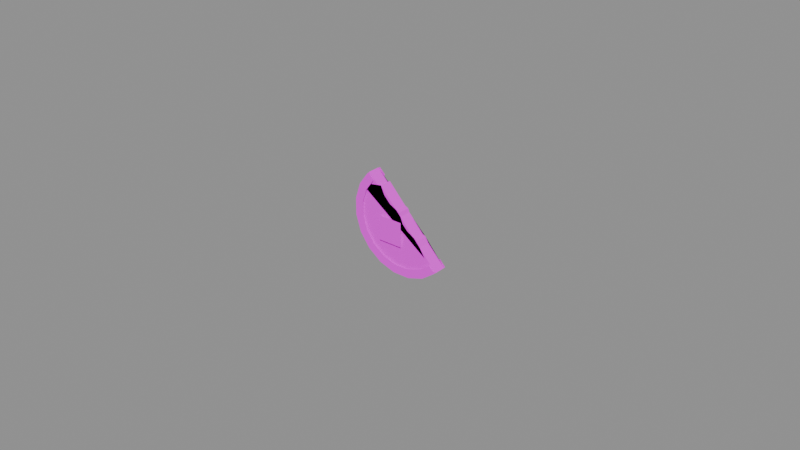 # Source: item.return_token.blend  (saved by Blender 5.2.45; exported with 4.5.12 LTS)
import bpy
from mathutils import Matrix  # noqa: F401  (used for matrix-valued properties, if any)

bpy.ops.wm.read_factory_settings(use_empty=True)
scene = bpy.context.scene
scene.name = 'Scene'

# ---- images (referenced by path relative to the original .blend; pixels are not part of the script)
import os
ASSET_DIR = os.environ.get("B2B_ASSET_DIR", "")  # directory of the original .blend (textures are referenced by path, not embedded)
HERE = os.path.dirname(os.path.abspath(__file__))  # packed textures are extracted next to this script under _unpacked/

def load_image(name, relpath, width, height, colorspace="sRGB"):
    """Load a texture the original file referenced (path relative to the .blend, or extracted next to this script)."""
    p = next((c for c in (os.path.join(HERE, relpath), os.path.join(ASSET_DIR, relpath)) if relpath and os.path.exists(c)), "")
    if p:
        img = bpy.data.images.load(p, check_existing=True)
        img.name = name
    else:  # same state as the original file: an image datablock whose file is absent (Cycles renders it pink)
        img = bpy.data.images.new(name, width, height)
        img.source = "FILE"
        img.filepath = "//" + (relpath or name)
    img.colorspace_settings.name = colorspace
    return img
img_palette_png = load_image('palette.png', 'palette.png', 1024, 1024, 'sRGB')

# ---- materials (node trees are filled in below, after node groups)
mat_palette = bpy.data.materials.new('palette')

# ---- material node trees
mat_palette.use_nodes = True; mat_palette.node_tree.nodes.clear()
_N = mat_palette.node_tree.nodes; _L = mat_palette.node_tree.links
n0 = _N.new('ShaderNodeBsdfPrincipled'); n0.name = 'Principled BSDF'; n0.location = (-200, 100)
n0.inputs[2].default_value = 0.9
n0.inputs[10].default_value = 0.005
n1 = _N.new('ShaderNodeOutputMaterial'); n1.name = 'Material Output'; n1.location = (200, 100)
n2 = _N.new('ShaderNodeTexImage'); n2.name = 'Image Texture'; n2.location = (0, 0)
n2.image = img_palette_png
n2.interpolation = 'Closest'
_L.new(n0.outputs[0], n1.inputs[0])
_L.new(n2.outputs[0], n0.inputs[0])
n1.is_active_output = True

# ---- meshes
me_item_return_token = bpy.data.meshes.new('item.return_token')
me_item_return_token.from_pydata([(-0.009948, -0.002, 0.01487), (-0.01318, -0.002, 0.01043), (-0.01487, -0.002, 0.005208), (-0.01487, -0.002, -0.0002833), (-0.01318, -0.002, -0.005505), (-0.009948, -0.002, -0.009948), (-0.005505, -0.002, -0.01318), (-0.0002833, -0.002, -0.01487), (0.005208, -0.002, -0.01487), (0.01043, -0.002, -0.01318), (0.01487, -0.002, -0.009948), (-0.005604, -0.002, 0.01177), (-0.003619, -0.002, 0.00755), (0.001345, -0.002, 0.005068), (0.003083, -0.002, 0.0006006), (0.007922, -0.002, -0.002005), (0.01078, -0.002, -0.006597), (-0.009948, 0.002, 0.01487), (-0.01318, 0.002, 0.01043), (-0.01487, 0.002, 0.005208), (-0.01487, 0.002, -0.0002833), (-0.01318, 0.002, -0.005505), (-0.009948, 0.002, -0.009948), (-0.005505, 0.002, -0.01318), (-0.0002833, 0.002, -0.01487), (0.005208, 0.002, -0.01487), (0.01043, 0.002, -0.01318), (0.01487, 0.002, -0.009948), (-0.005604, 0.002, 0.01177), (-0.003619, 0.002, 0.00755), (0.001345, 0.002, 0.005068), (0.003083, 0.002, 0.0006006), (0.007922, 0.002, -0.002005), (0.01078, 0.002, -0.006597), (-0.009948, -0.0026, 0.01487), (-0.01318, -0.0026, 0.01043), (-0.01067, -0.0026, 0.009155), (-0.007962, -0.0026, 0.01289), (-0.01318, -0.0026, 0.01043), (-0.01487, -0.0026, 0.005208), (-0.0121, -0.0026, 0.004768), (-0.01067, -0.0026, 0.009155), (-0.01487, -0.0026, 0.005208), (-0.01487, -0.0026, -0.0002833), (-0.0121, -0.0026, 0.0001559), (-0.0121, -0.0026, 0.004768), (-0.01487, -0.0026, -0.0002833), (-0.01318, -0.0026, -0.005505), (-0.01067, -0.0026, -0.004231), (-0.0121, -0.0026, 0.0001559), (-0.01318, -0.0026, -0.005505), (-0.009948, -0.0026, -0.009948), (-0.007962, -0.0026, -0.007962), (-0.01067, -0.0026, -0.004231), (-0.009948, -0.0026, -0.009948), (-0.005505, -0.0026, -0.01318), (-0.004231, -0.0026, -0.01067), (-0.007962, -0.0026, -0.007962), (-0.005505, -0.0026, -0.01318), (-0.0002833, -0.0026, -0.01487), (0.0001559, -0.0026, -0.0121), (-0.004231, -0.0026, -0.01067), (-0.0002833, -0.0026, -0.01487), (0.005208, -0.0026, -0.01487), (0.004768, -0.0026, -0.0121), (0.0001559, -0.0026, -0.0121), (0.005208, -0.0026, -0.01487), (0.01043, -0.0026, -0.01318), (0.009155, -0.0026, -0.01067), (0.004768, -0.0026, -0.0121), (0.01043, -0.0026, -0.01318), (0.01487, -0.0026, -0.009948), (0.01289, -0.0026, -0.007962), (0.009155, -0.0026, -0.01067), (-0.009948, 0.0026, 0.01487), (-0.01318, 0.0026, 0.01043), (-0.01067, 0.0026, 0.009155), (-0.007962, 0.0026, 0.01289), (-0.01318, 0.0026, 0.01043), (-0.01487, 0.0026, 0.005208), (-0.0121, 0.0026, 0.004768), (-0.01067, 0.0026, 0.009155), (-0.01487, 0.0026, 0.005208), (-0.01487, 0.0026, -0.0002833), (-0.0121, 0.0026, 0.0001559), (-0.0121, 0.0026, 0.004768), (-0.01487, 0.0026, -0.0002833), (-0.01318, 0.0026, -0.005505), (-0.01067, 0.0026, -0.004231), (-0.0121, 0.0026, 0.0001559), (-0.01318, 0.0026, -0.005505), (-0.009948, 0.0026, -0.009948), (-0.007962, 0.0026, -0.007962), (-0.01067, 0.0026, -0.004231), (-0.009948, 0.0026, -0.009948), (-0.005505, 0.0026, -0.01318), (-0.004231, 0.0026, -0.01067), (-0.007962, 0.0026, -0.007962), (-0.005505, 0.0026, -0.01318), (-0.0002833, 0.0026, -0.01487), (0.0001559, 0.0026, -0.0121), (-0.004231, 0.0026, -0.01067), (-0.0002833, 0.0026, -0.01487), (0.005208, 0.0026, -0.01487), (0.004768, 0.0026, -0.0121), (0.0001559, 0.0026, -0.0121), (0.005208, 0.0026, -0.01487), (0.01043, 0.0026, -0.01318), (0.009155, 0.0026, -0.01067), (0.004768, 0.0026, -0.0121), (0.01043, 0.0026, -0.01318), (0.01487, 0.0026, -0.009948), (0.01289, 0.0026, -0.007962), (0.009155, 0.0026, -0.01067), (-0.005538, -0.0028, -0.005538), (0.002462, -0.0028, -0.005538), (0.002462, -0.0028, 0.002462), (-0.005538, -0.0028, 0.002462)], [], [(8, 10, 11), (32, 25, 20), (0, 17, 18, 1), (1, 18, 19, 2), (2, 19, 20, 3), (3, 20, 21, 4), (4, 21, 22, 5), (5, 22, 23, 6), (6, 23, 24, 7), (7, 24, 25, 8), (8, 25, 26, 9), (9, 26, 27, 10), (10, 27, 28, 11), (11, 28, 29, 12), (12, 29, 30, 13), (13, 30, 31, 14), (14, 31, 32, 15), (15, 32, 33, 16), (16, 33, 17, 0), (34, 35, 36, 37), (38, 39, 40, 41), (42, 43, 44, 45), (46, 47, 48, 49), (50, 51, 52, 53), (54, 55, 56, 57), (58, 59, 60, 61), (62, 63, 64, 65), (66, 67, 68, 69), (70, 71, 72, 73), (77, 76, 75, 74), (81, 80, 79, 78), (85, 84, 83, 82), (89, 88, 87, 86), (93, 92, 91, 90), (97, 96, 95, 94), (101, 100, 99, 98), (105, 104, 103, 102), (109, 108, 107, 106), (113, 112, 111, 110), (114, 115, 116, 117), (16, 0, 1), (2, 3, 4), (15, 16, 1), (2, 4, 5), (14, 15, 1), (2, 5, 6), (13, 14, 1), (2, 6, 7), (12, 13, 1), (2, 7, 8), (11, 12, 1), (11, 1, 2), (8, 9, 10), (11, 2, 8), (17, 33, 32), (31, 30, 29), (18, 17, 32), (31, 29, 28), (19, 18, 32), (31, 28, 27), (20, 19, 32), (22, 21, 20), (23, 22, 20), (32, 31, 27), (24, 23, 20), (32, 27, 26), (25, 24, 20), (32, 26, 25)])
_uv = me_item_return_token.uv_layers.new(name='UVMap')
_uv.uv.foreach_set('vector', [0.8125, 0.2778, 0.8125, 0.2778, 0.8125, 0.2778, 0.8125, 0.2778, 0.8125, 0.2778, 0.8125, 0.2778, 0.9375, 0.2778, 0.9375, 0.2778, 0.9375, 0.2778, 0.9375, 0.2778, 0.9375, 0.2778, 0.9375, 0.2778, 0.9375, 0.2778, 0.9375, 0.2778, 0.9375, 0.2778, 0.9375, 0.2778, 0.9375, 0.2778, 0.9375, 0.2778, 0.9375, 0.2778, 0.9375, 0.2778, 0.9375, 0.2778, 0.9375, 0.2778, 0.9375, 0.2778, 0.9375, 0.2778, 0.9375, 0.2778, 0.9375, 0.2778, 0.9375, 0.2778, 0.9375, 0.2778, 0.9375, 0.2778, 0.9375, 0.2778, 0.9375, 0.2778, 0.9375, 0.2778, 0.9375, 0.2778, 0.9375, 0.2778, 0.9375, 0.2778, 0.9375, 0.2778, 0.9375, 0.2778, 0.9375, 0.2778, 0.9375, 0.2778, 0.9375, 0.2778, 0.9375, 0.2778, 0.9375, 0.2778, 0.9375, 0.2778, 0.9375, 0.2778, 0.9375, 0.2778, 0.9375, 0.2778, 0.0625, 0.1667, 0.0625, 0.1667, 0.0625, 0.1667, 0.0625, 0.1667, 0.0625, 0.1667, 0.0625, 0.1667, 0.0625, 0.1667, 0.0625, 0.1667, 0.0625, 0.1667, 0.0625, 0.1667, 0.0625, 0.1667, 0.0625, 0.1667, 0.0625, 0.1667, 0.0625, 0.1667, 0.0625, 0.1667, 0.0625, 0.1667, 0.0625, 0.1667, 0.0625, 0.1667, 0.0625, 0.1667, 0.0625, 0.1667, 0.0625, 0.1667, 0.0625, 0.1667, 0.0625, 0.1667, 0.0625, 0.1667, 0.0625, 0.1667, 0.0625, 0.1667, 0.0625, 0.1667, 0.0625, 0.1667, 0.9375, 0.2778, 0.9375, 0.2778, 0.9375, 0.2778, 0.9375, 0.2778, 0.9375, 0.2778, 0.9375, 0.2778, 0.9375, 0.2778, 0.9375, 0.2778, 0.9375, 0.2778, 0.9375, 0.2778, 0.9375, 0.2778, 0.9375, 0.2778, 0.9375, 0.2778, 0.9375, 0.2778, 0.9375, 0.2778, 0.9375, 0.2778, 0.9375, 0.2778, 0.9375, 0.2778, 0.9375, 0.2778, 0.9375, 0.2778, 0.9375, 0.2778, 0.9375, 0.2778, 0.9375, 0.2778, 0.9375, 0.2778, 0.9375, 0.2778, 0.9375, 0.2778, 0.9375, 0.2778, 0.9375, 0.2778, 0.9375, 0.2778, 0.9375, 0.2778, 0.9375, 0.2778, 0.9375, 0.2778, 0.9375, 0.2778, 0.9375, 0.2778, 0.9375, 0.2778, 0.9375, 0.2778, 0.9375, 0.2778, 0.9375, 0.2778, 0.9375, 0.2778, 0.9375, 0.2778, 0.9375, 0.2778, 0.9375, 0.2778, 0.9375, 0.2778, 0.9375, 0.2778, 0.9375, 0.2778, 0.9375, 0.2778, 0.9375, 0.2778, 0.9375, 0.2778, 0.9375, 0.2778, 0.9375, 0.2778, 0.9375, 0.2778, 0.9375, 0.2778, 0.9375, 0.2778, 0.9375, 0.2778, 0.9375, 0.2778, 0.9375, 0.2778, 0.9375, 0.2778, 0.9375, 0.2778, 0.9375, 0.2778, 0.9375, 0.2778, 0.9375, 0.2778, 0.9375, 0.2778, 0.9375, 0.2778, 0.9375, 0.2778, 0.9375, 0.2778, 0.9375, 0.2778, 0.9375, 0.2778, 0.9375, 0.2778, 0.9375, 0.2778, 0.9375, 0.2778, 0.9375, 0.2778, 0.9375, 0.2778, 0.9375, 0.2778, 0.9375, 0.2778, 0.9375, 0.2778, 0.9375, 0.2778, 0.9375, 0.2778, 0.9375, 0.2778, 0.9375, 0.2778, 0.9375, 0.2778, 0.9375, 0.2778, 0.9375, 0.2778, 0.9375, 0.2778, 0.9375, 0.2778, 0.8125, 0.2778, 0.8125, 0.2778, 0.8125, 0.2778, 0.8125, 0.2778, 0.8125, 0.2778, 0.8125, 0.2778, 0.8125, 0.2778, 0.8125, 0.2778, 0.8125, 0.2778, 0.8125, 0.2778, 0.8125, 0.2778, 0.8125, 0.2778, 0.8125, 0.2778, 0.8125, 0.2778, 0.8125, 0.2778, 0.8125, 0.2778, 0.8125, 0.2778, 0.8125, 0.2778, 0.8125, 0.2778, 0.8125, 0.2778, 0.8125, 0.2778, 0.8125, 0.2778, 0.8125, 0.2778, 0.8125, 0.2778, 0.8125, 0.2778, 0.8125, 0.2778, 0.8125, 0.2778, 0.8125, 0.2778, 0.8125, 0.2778, 0.8125, 0.2778, 0.8125, 0.2778, 0.8125, 0.2778, 0.8125, 0.2778, 0.8125, 0.2778, 0.8125, 0.2778, 0.8125, 0.2778, 0.8125, 0.2778, 0.8125, 0.2778, 0.8125, 0.2778, 0.8125, 0.2778, 0.8125, 0.2778, 0.8125, 0.2778, 0.8125, 0.2778, 0.8125, 0.2778, 0.8125, 0.2778, 0.8125, 0.2778, 0.8125, 0.2778, 0.8125, 0.2778, 0.8125, 0.2778, 0.8125, 0.2778, 0.8125, 0.2778, 0.8125, 0.2778, 0.8125, 0.2778, 0.8125, 0.2778, 0.8125, 0.2778, 0.8125, 0.2778, 0.8125, 0.2778, 0.8125, 0.2778, 0.8125, 0.2778, 0.8125, 0.2778, 0.8125, 0.2778, 0.8125, 0.2778, 0.8125, 0.2778, 0.8125, 0.2778, 0.8125, 0.2778, 0.8125, 0.2778, 0.8125, 0.2778, 0.8125, 0.2778, 0.8125, 0.2778, 0.8125, 0.2778, 0.8125, 0.2778, 0.8125, 0.2778, 0.8125, 0.2778, 0.8125, 0.2778, 0.8125, 0.2778, 0.8125, 0.2778, 0.8125, 0.2778, 0.8125, 0.2778, 0.8125, 0.2778, 0.8125, 0.2778, 0.8125, 0.2778, 0.8125, 0.2778, 0.8125, 0.2778, 0.8125, 0.2778])
me_item_return_token.materials.append(mat_palette)
me_item_return_token.update()

# ---- objects
ob_item_return_token = bpy.data.objects.new('item.return_token', me_item_return_token)

# ---- transforms, parenting, visibility, modifiers, constraints
ob_item_return_token.location = (0.0, 0.0, 0.0)

# ---- collection membership
scene.collection.objects.link(ob_item_return_token)

# ---- scene / render settings (as saved in the file)
scene.frame_start = 1; scene.frame_end = 250; scene.frame_set(1)
scene.render.engine = 'BLENDER_EEVEE_NEXT'
scene.render.bake_bias = 0.0
scene.render.bake_samples = 0
scene.render.compositor_device = 'GPU'
scene.eevee.use_volume_custom_range = False
scene.eevee.fast_gi_thickness_near = 0.1
scene.eevee.fast_gi_thickness_far = 0.0
scene.eevee.ray_tracing_options.screen_trace_thickness = 0.1
bpy.context.view_layer.update()

# ---- added for rendering (the .blend has no active camera and no usable light): camera, sun + grey world if the file has none
cam_auto = bpy.data.cameras.new('AutoCamera')
cam_auto.lens = 50.0
cam_auto.sensor_width = 36.0
cam_auto.clip_end = 1000.0
ob_auto_camera = bpy.data.objects.new('AutoCamera', cam_auto)
scene.collection.objects.link(ob_auto_camera)
ob_auto_camera.location = (0.185045, -0.222154, 0.148036)
ob_auto_camera.rotation_euler = (1.09748, -7.21219e-08, 0.694738)
scene.camera = ob_auto_camera
light_auto_sun = bpy.data.lights.new('AutoSun', 'SUN')
light_auto_sun.energy = 3.0
light_auto_sun.angle = 0.0523599
ob_auto_sun = bpy.data.objects.new('AutoSun', light_auto_sun)
scene.collection.objects.link(ob_auto_sun)
ob_auto_sun.rotation_euler = (0.872665, 0.174533, 0.523599)
if scene.world is None:
    world_auto = bpy.data.worlds.new('AutoWorld')
    world_auto.color = (0.3, 0.3, 0.3)
    scene.world = world_auto
bpy.context.view_layer.update()
